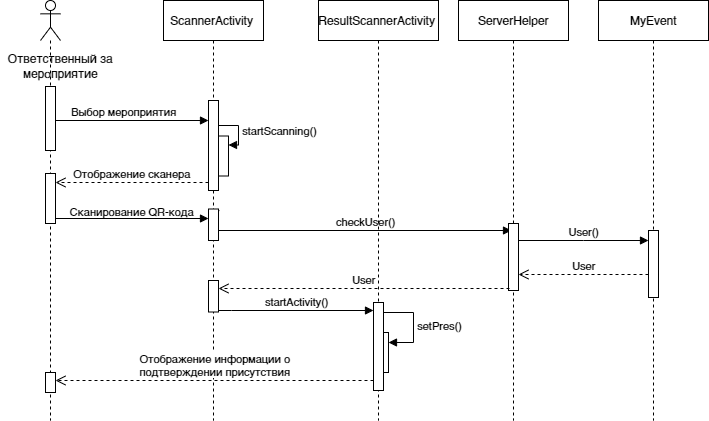

The diagram above was exported from draw.io. Its source (the exported page's mxGraphModel, read from the mxfile embedded in the PNG):
<mxGraphModel dx="1434" dy="783" grid="1" gridSize="10" guides="1" tooltips="1" connect="1" arrows="1" fold="1" page="1" pageScale="1" pageWidth="827" pageHeight="1169" math="0" shadow="0">
  <root>
    <mxCell id="0" />
    <mxCell id="1" parent="0" />
    <mxCell id="B-NQiHE6YNW6qW6BM8sB-52" value="checkUser()" style="html=1;verticalAlign=bottom;endArrow=block;edgeStyle=elbowEdgeStyle;elbow=vertical;curved=0;rounded=0;" edge="1" parent="1">
      <mxGeometry width="80" relative="1" as="geometry">
        <mxPoint x="242" y="250" as="sourcePoint" />
        <mxPoint x="535" y="250" as="targetPoint" />
      </mxGeometry>
    </mxCell>
    <mxCell id="B-NQiHE6YNW6qW6BM8sB-37" value="Выбор мероприятия" style="html=1;verticalAlign=bottom;endArrow=block;edgeStyle=elbowEdgeStyle;elbow=vertical;curved=0;rounded=0;" edge="1" parent="1" target="B-NQiHE6YNW6qW6BM8sB-39">
      <mxGeometry width="80" relative="1" as="geometry">
        <mxPoint x="82" y="140" as="sourcePoint" />
        <mxPoint x="164" y="140" as="targetPoint" />
        <Array as="points">
          <mxPoint x="72" y="140" />
        </Array>
      </mxGeometry>
    </mxCell>
    <mxCell id="B-NQiHE6YNW6qW6BM8sB-38" value="ScannerActivity&amp;nbsp;" style="shape=umlLifeline;perimeter=lifelinePerimeter;whiteSpace=wrap;html=1;container=1;dropTarget=0;collapsible=0;recursiveResize=0;outlineConnect=0;portConstraint=eastwest;newEdgeStyle={&quot;edgeStyle&quot;:&quot;elbowEdgeStyle&quot;,&quot;elbow&quot;:&quot;vertical&quot;,&quot;curved&quot;:0,&quot;rounded&quot;:0};" vertex="1" parent="1">
      <mxGeometry x="187" y="20" width="100" height="420" as="geometry" />
    </mxCell>
    <mxCell id="B-NQiHE6YNW6qW6BM8sB-39" value="" style="html=1;points=[];perimeter=orthogonalPerimeter;outlineConnect=0;targetShapes=umlLifeline;portConstraint=eastwest;newEdgeStyle={&quot;edgeStyle&quot;:&quot;elbowEdgeStyle&quot;,&quot;elbow&quot;:&quot;vertical&quot;,&quot;curved&quot;:0,&quot;rounded&quot;:0};" vertex="1" parent="B-NQiHE6YNW6qW6BM8sB-38">
      <mxGeometry x="45" y="100" width="10" height="90" as="geometry" />
    </mxCell>
    <mxCell id="B-NQiHE6YNW6qW6BM8sB-40" value="startScanning()" style="html=1;align=left;spacingLeft=2;endArrow=block;rounded=0;edgeStyle=orthogonalEdgeStyle;curved=0;rounded=0;" edge="1" parent="B-NQiHE6YNW6qW6BM8sB-38" source="B-NQiHE6YNW6qW6BM8sB-39">
      <mxGeometry relative="1" as="geometry">
        <mxPoint x="60" y="114.5" as="sourcePoint" />
        <Array as="points">
          <mxPoint x="75" y="125" />
          <mxPoint x="75" y="145" />
        </Array>
        <mxPoint x="65" y="144.5" as="targetPoint" />
      </mxGeometry>
    </mxCell>
    <mxCell id="B-NQiHE6YNW6qW6BM8sB-41" value="" style="html=1;points=[];perimeter=orthogonalPerimeter;outlineConnect=0;targetShapes=umlLifeline;portConstraint=eastwest;newEdgeStyle={&quot;edgeStyle&quot;:&quot;elbowEdgeStyle&quot;,&quot;elbow&quot;:&quot;vertical&quot;,&quot;curved&quot;:0,&quot;rounded&quot;:0};" vertex="1" parent="B-NQiHE6YNW6qW6BM8sB-38">
      <mxGeometry x="55" y="135.5" width="10" height="40" as="geometry" />
    </mxCell>
    <mxCell id="7y3e8vpAeBpQUKSCTDkk-6" value="" style="html=1;points=[];perimeter=orthogonalPerimeter;outlineConnect=0;targetShapes=umlLifeline;portConstraint=eastwest;newEdgeStyle={&quot;edgeStyle&quot;:&quot;elbowEdgeStyle&quot;,&quot;elbow&quot;:&quot;vertical&quot;,&quot;curved&quot;:0,&quot;rounded&quot;:0};" vertex="1" parent="B-NQiHE6YNW6qW6BM8sB-38">
      <mxGeometry x="45" y="280" width="10" height="31.5" as="geometry" />
    </mxCell>
    <mxCell id="B-NQiHE6YNW6qW6BM8sB-42" value="" style="shape=umlLifeline;perimeter=lifelinePerimeter;whiteSpace=wrap;html=1;container=1;dropTarget=0;collapsible=0;recursiveResize=0;outlineConnect=0;portConstraint=eastwest;newEdgeStyle={&quot;edgeStyle&quot;:&quot;elbowEdgeStyle&quot;,&quot;elbow&quot;:&quot;vertical&quot;,&quot;curved&quot;:0,&quot;rounded&quot;:0};participant=umlActor;" vertex="1" parent="1">
      <mxGeometry x="64" y="20" width="20" height="420" as="geometry" />
    </mxCell>
    <mxCell id="B-NQiHE6YNW6qW6BM8sB-43" value="" style="html=1;points=[];perimeter=orthogonalPerimeter;outlineConnect=0;targetShapes=umlLifeline;portConstraint=eastwest;newEdgeStyle={&quot;edgeStyle&quot;:&quot;elbowEdgeStyle&quot;,&quot;elbow&quot;:&quot;vertical&quot;,&quot;curved&quot;:0,&quot;rounded&quot;:0};" vertex="1" parent="B-NQiHE6YNW6qW6BM8sB-42">
      <mxGeometry x="5" y="86" width="10" height="64" as="geometry" />
    </mxCell>
    <mxCell id="B-NQiHE6YNW6qW6BM8sB-44" value="" style="html=1;points=[];perimeter=orthogonalPerimeter;outlineConnect=0;targetShapes=umlLifeline;portConstraint=eastwest;newEdgeStyle={&quot;edgeStyle&quot;:&quot;elbowEdgeStyle&quot;,&quot;elbow&quot;:&quot;vertical&quot;,&quot;curved&quot;:0,&quot;rounded&quot;:0};" vertex="1" parent="B-NQiHE6YNW6qW6BM8sB-42">
      <mxGeometry x="5" y="173" width="10" height="50" as="geometry" />
    </mxCell>
    <mxCell id="B-NQiHE6YNW6qW6BM8sB-45" value="ResultScannerActivity&amp;nbsp;" style="shape=umlLifeline;perimeter=lifelinePerimeter;whiteSpace=wrap;html=1;container=1;dropTarget=0;collapsible=0;recursiveResize=0;outlineConnect=0;portConstraint=eastwest;newEdgeStyle={&quot;edgeStyle&quot;:&quot;elbowEdgeStyle&quot;,&quot;elbow&quot;:&quot;vertical&quot;,&quot;curved&quot;:0,&quot;rounded&quot;:0};" vertex="1" parent="1">
      <mxGeometry x="342" y="20" width="120" height="420" as="geometry" />
    </mxCell>
    <mxCell id="UmhXFL8jG8191LqW-_M2-3" value="setPres()" style="html=1;align=left;spacingLeft=2;endArrow=block;rounded=0;edgeStyle=orthogonalEdgeStyle;curved=0;rounded=0;" edge="1" target="UmhXFL8jG8191LqW-_M2-2" parent="B-NQiHE6YNW6qW6BM8sB-45">
      <mxGeometry relative="1" as="geometry">
        <mxPoint x="65" y="312" as="sourcePoint" />
        <Array as="points">
          <mxPoint x="95" y="342" />
        </Array>
      </mxGeometry>
    </mxCell>
    <mxCell id="UmhXFL8jG8191LqW-_M2-2" value="" style="html=1;points=[];perimeter=orthogonalPerimeter;outlineConnect=0;targetShapes=umlLifeline;portConstraint=eastwest;newEdgeStyle={&quot;edgeStyle&quot;:&quot;elbowEdgeStyle&quot;,&quot;elbow&quot;:&quot;vertical&quot;,&quot;curved&quot;:0,&quot;rounded&quot;:0};" vertex="1" parent="B-NQiHE6YNW6qW6BM8sB-45">
      <mxGeometry x="60" y="332" width="10" height="40" as="geometry" />
    </mxCell>
    <mxCell id="B-NQiHE6YNW6qW6BM8sB-46" value="ServerHelper" style="shape=umlLifeline;perimeter=lifelinePerimeter;whiteSpace=wrap;html=1;container=1;dropTarget=0;collapsible=0;recursiveResize=0;outlineConnect=0;portConstraint=eastwest;newEdgeStyle={&quot;edgeStyle&quot;:&quot;elbowEdgeStyle&quot;,&quot;elbow&quot;:&quot;vertical&quot;,&quot;curved&quot;:0,&quot;rounded&quot;:0};" vertex="1" parent="1">
      <mxGeometry x="482" y="20" width="110" height="420" as="geometry" />
    </mxCell>
    <mxCell id="7y3e8vpAeBpQUKSCTDkk-4" value="" style="html=1;points=[];perimeter=orthogonalPerimeter;outlineConnect=0;targetShapes=umlLifeline;portConstraint=eastwest;newEdgeStyle={&quot;edgeStyle&quot;:&quot;elbowEdgeStyle&quot;,&quot;elbow&quot;:&quot;vertical&quot;,&quot;curved&quot;:0,&quot;rounded&quot;:0};" vertex="1" parent="B-NQiHE6YNW6qW6BM8sB-46">
      <mxGeometry x="50" y="223" width="10" height="67" as="geometry" />
    </mxCell>
    <mxCell id="B-NQiHE6YNW6qW6BM8sB-47" value="MyEvent" style="shape=umlLifeline;perimeter=lifelinePerimeter;whiteSpace=wrap;html=1;container=1;dropTarget=0;collapsible=0;recursiveResize=0;outlineConnect=0;portConstraint=eastwest;newEdgeStyle={&quot;edgeStyle&quot;:&quot;elbowEdgeStyle&quot;,&quot;elbow&quot;:&quot;vertical&quot;,&quot;curved&quot;:0,&quot;rounded&quot;:0};" vertex="1" parent="1">
      <mxGeometry x="622" y="20" width="110" height="420" as="geometry" />
    </mxCell>
    <mxCell id="7y3e8vpAeBpQUKSCTDkk-5" value="" style="html=1;points=[];perimeter=orthogonalPerimeter;outlineConnect=0;targetShapes=umlLifeline;portConstraint=eastwest;newEdgeStyle={&quot;edgeStyle&quot;:&quot;elbowEdgeStyle&quot;,&quot;elbow&quot;:&quot;vertical&quot;,&quot;curved&quot;:0,&quot;rounded&quot;:0};" vertex="1" parent="B-NQiHE6YNW6qW6BM8sB-47">
      <mxGeometry x="50" y="230" width="10" height="67" as="geometry" />
    </mxCell>
    <mxCell id="B-NQiHE6YNW6qW6BM8sB-48" value="Отображение сканера" style="html=1;verticalAlign=bottom;endArrow=open;dashed=1;endSize=8;edgeStyle=elbowEdgeStyle;elbow=vertical;curved=0;rounded=0;" edge="1" parent="1" source="B-NQiHE6YNW6qW6BM8sB-39" target="B-NQiHE6YNW6qW6BM8sB-44">
      <mxGeometry relative="1" as="geometry">
        <mxPoint x="212" y="199.58" as="sourcePoint" />
        <mxPoint x="132" y="199.58" as="targetPoint" />
      </mxGeometry>
    </mxCell>
    <mxCell id="B-NQiHE6YNW6qW6BM8sB-49" value="Сканирование QR-кода" style="html=1;verticalAlign=bottom;endArrow=block;edgeStyle=elbowEdgeStyle;elbow=vertical;curved=0;rounded=0;" edge="1" parent="1" source="B-NQiHE6YNW6qW6BM8sB-51">
      <mxGeometry x="1" y="84" width="80" relative="1" as="geometry">
        <mxPoint x="89" y="238" as="sourcePoint" />
        <mxPoint x="239" y="238" as="targetPoint" />
        <Array as="points" />
        <mxPoint x="-84" y="2" as="offset" />
      </mxGeometry>
    </mxCell>
    <mxCell id="B-NQiHE6YNW6qW6BM8sB-50" value="" style="html=1;verticalAlign=bottom;endArrow=block;edgeStyle=elbowEdgeStyle;elbow=vertical;curved=0;rounded=0;" edge="1" parent="1" target="B-NQiHE6YNW6qW6BM8sB-51">
      <mxGeometry width="80" relative="1" as="geometry">
        <mxPoint x="89" y="238" as="sourcePoint" />
        <mxPoint x="239" y="238" as="targetPoint" />
        <Array as="points">
          <mxPoint x="79" y="238" />
        </Array>
      </mxGeometry>
    </mxCell>
    <mxCell id="B-NQiHE6YNW6qW6BM8sB-51" value="" style="html=1;points=[];perimeter=orthogonalPerimeter;outlineConnect=0;targetShapes=umlLifeline;portConstraint=eastwest;newEdgeStyle={&quot;edgeStyle&quot;:&quot;elbowEdgeStyle&quot;,&quot;elbow&quot;:&quot;vertical&quot;,&quot;curved&quot;:0,&quot;rounded&quot;:0};" vertex="1" parent="1">
      <mxGeometry x="232" y="228.5" width="10" height="31.5" as="geometry" />
    </mxCell>
    <mxCell id="B-NQiHE6YNW6qW6BM8sB-53" value="User()" style="html=1;verticalAlign=bottom;endArrow=block;edgeStyle=elbowEdgeStyle;elbow=vertical;curved=0;rounded=0;" edge="1" parent="1">
      <mxGeometry width="80" relative="1" as="geometry">
        <mxPoint x="542" y="260" as="sourcePoint" />
        <mxPoint x="672" y="260" as="targetPoint" />
      </mxGeometry>
    </mxCell>
    <mxCell id="B-NQiHE6YNW6qW6BM8sB-54" value="User" style="html=1;verticalAlign=bottom;endArrow=open;dashed=1;endSize=8;edgeStyle=elbowEdgeStyle;elbow=vertical;curved=0;rounded=0;" edge="1" parent="1">
      <mxGeometry relative="1" as="geometry">
        <mxPoint x="672" y="294" as="sourcePoint" />
        <mxPoint x="542" y="294" as="targetPoint" />
      </mxGeometry>
    </mxCell>
    <mxCell id="7y3e8vpAeBpQUKSCTDkk-2" value="Ответственный за мероприятие" style="text;html=1;strokeColor=none;fillColor=none;align=center;verticalAlign=middle;whiteSpace=wrap;rounded=0;" vertex="1" parent="1">
      <mxGeometry x="24" y="70" width="120" height="30" as="geometry" />
    </mxCell>
    <mxCell id="7y3e8vpAeBpQUKSCTDkk-7" value="User" style="html=1;verticalAlign=bottom;endArrow=open;dashed=1;endSize=8;edgeStyle=elbowEdgeStyle;elbow=vertical;curved=0;rounded=0;" edge="1" parent="1" target="7y3e8vpAeBpQUKSCTDkk-6">
      <mxGeometry relative="1" as="geometry">
        <mxPoint x="533" y="308" as="sourcePoint" />
        <mxPoint x="403" y="308" as="targetPoint" />
      </mxGeometry>
    </mxCell>
    <mxCell id="7y3e8vpAeBpQUKSCTDkk-8" value="startActivity()" style="html=1;verticalAlign=bottom;endArrow=block;edgeStyle=elbowEdgeStyle;elbow=vertical;curved=0;rounded=0;" edge="1" parent="1" source="7y3e8vpAeBpQUKSCTDkk-6" target="UmhXFL8jG8191LqW-_M2-1">
      <mxGeometry width="80" relative="1" as="geometry">
        <mxPoint x="345" y="330" as="sourcePoint" />
        <mxPoint x="375" y="330" as="targetPoint" />
        <Array as="points">
          <mxPoint x="255" y="330" />
        </Array>
      </mxGeometry>
    </mxCell>
    <mxCell id="UmhXFL8jG8191LqW-_M2-1" value="" style="html=1;points=[];perimeter=orthogonalPerimeter;outlineConnect=0;targetShapes=umlLifeline;portConstraint=eastwest;newEdgeStyle={&quot;edgeStyle&quot;:&quot;elbowEdgeStyle&quot;,&quot;elbow&quot;:&quot;vertical&quot;,&quot;curved&quot;:0,&quot;rounded&quot;:0};" vertex="1" parent="1">
      <mxGeometry x="397" y="322" width="10" height="88" as="geometry" />
    </mxCell>
    <mxCell id="UmhXFL8jG8191LqW-_M2-4" value="Отображение информации о &lt;br&gt;подтверждении присутствия" style="html=1;verticalAlign=bottom;endArrow=open;dashed=1;endSize=8;edgeStyle=elbowEdgeStyle;elbow=vertical;curved=0;rounded=0;" edge="1" parent="1" target="AFRfWOL598RiUTAQzqKf-1">
      <mxGeometry relative="1" as="geometry">
        <mxPoint x="397" y="400" as="sourcePoint" />
        <mxPoint x="267" y="400" as="targetPoint" />
      </mxGeometry>
    </mxCell>
    <mxCell id="AFRfWOL598RiUTAQzqKf-1" value="" style="html=1;points=[];perimeter=orthogonalPerimeter;outlineConnect=0;targetShapes=umlLifeline;portConstraint=eastwest;newEdgeStyle={&quot;edgeStyle&quot;:&quot;elbowEdgeStyle&quot;,&quot;elbow&quot;:&quot;vertical&quot;,&quot;curved&quot;:0,&quot;rounded&quot;:0};" vertex="1" parent="1">
      <mxGeometry x="69" y="392" width="10" height="20" as="geometry" />
    </mxCell>
  </root>
</mxGraphModel>